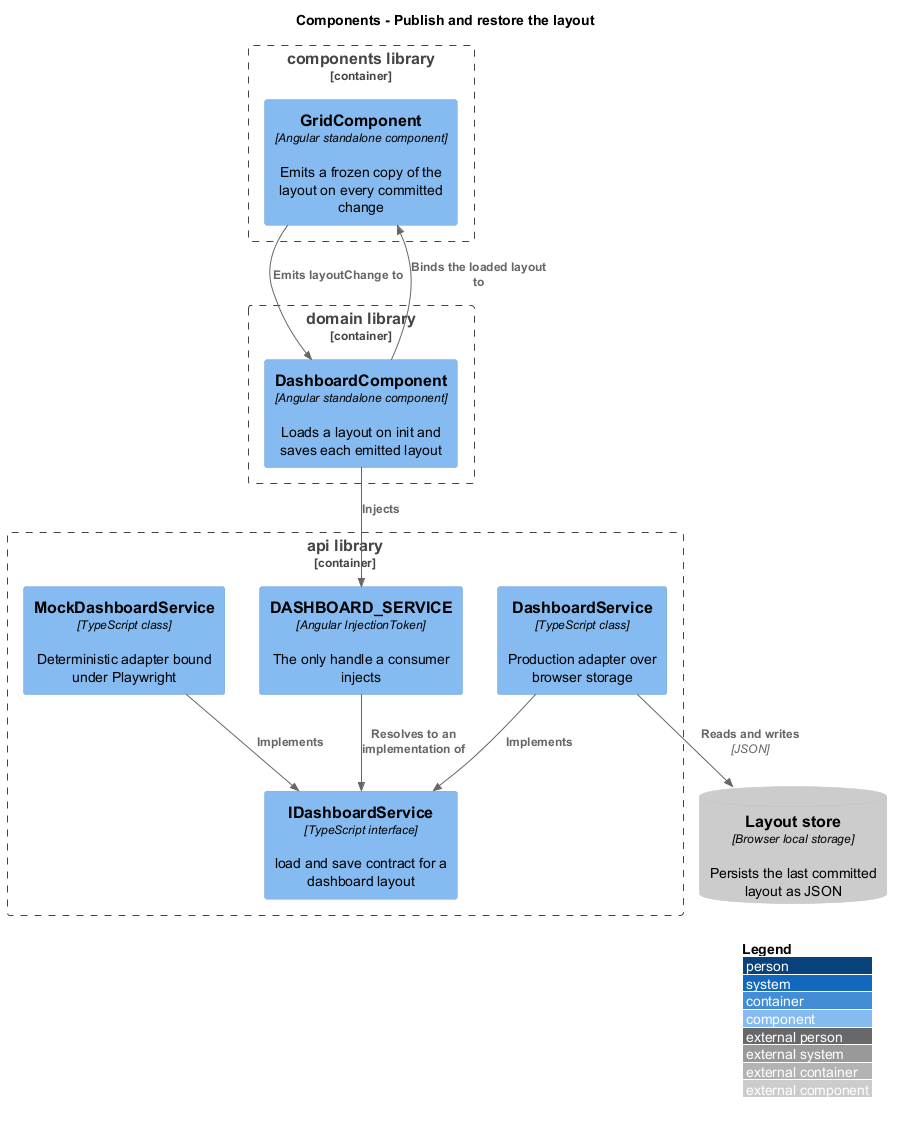

The diagram above was rendered by PlantUML. Its source (embedded in the PNG):
@startuml
!include <C4/C4_Component>
LAYOUT_WITH_LEGEND()
title Components - Publish and restore the layout

Container_Boundary(components, "components library") {
  Component(grid, "GridComponent", "Angular standalone component", "Emits a frozen copy of the layout on every committed change")
}

Container_Boundary(domainlib, "domain library") {
  Component(dash, "DashboardComponent", "Angular standalone component", "Loads a layout on init and saves each emitted layout")
}

Container_Boundary(apilib, "api library") {
  Component(contract, "IDashboardService", "TypeScript interface", "load and save contract for a dashboard layout")
  Component(token, "DASHBOARD_SERVICE", "Angular InjectionToken", "The only handle a consumer injects")
  Component(adapter, "DashboardService", "TypeScript class", "Production adapter over browser storage")
  Component(mock, "MockDashboardService", "TypeScript class", "Deterministic adapter bound under Playwright")
}

ComponentDb_Ext(store, "Layout store", "Browser local storage", "Persists the last committed layout as JSON")

Rel(grid, dash, "Emits layoutChange to")
Rel(dash, token, "Injects")
Rel(token, contract, "Resolves to an implementation of")
Rel(adapter, contract, "Implements")
Rel(mock, contract, "Implements")
Rel(adapter, store, "Reads and writes", "JSON")
Rel(dash, grid, "Binds the loaded layout to")
@enduml